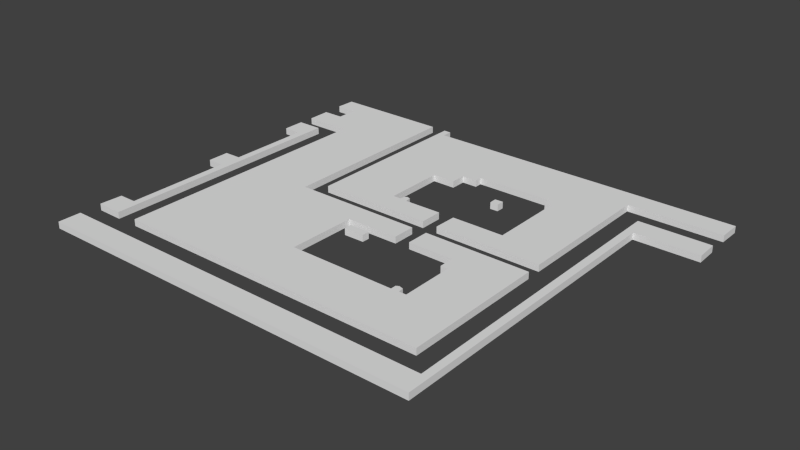 # Source: Lvl1_D2_8_exp.blend  (saved by Blender 2.74.0; exported with 4.5.12 LTS)
import bpy
from mathutils import Matrix  # noqa: F401  (used for matrix-valued properties, if any)

bpy.ops.wm.read_factory_settings(use_empty=True)
scene = bpy.context.scene
scene.name = 'Scene'

# ---- collections
col_collection_1 = bpy.data.collections.new('Collection 1'); scene.collection.children.link(col_collection_1)

# ---- world
world_world = bpy.data.worlds.new('World'); scene.world = world_world
world_world.color = (0.05088, 0.05088, 0.05088)
world_world.use_sun_shadow = False
world_world.sun_shadow_jitter_overblur = 0.0
world_world.cycles.sampling_method = 'MANUAL'
world_world.cycles.sample_map_resolution = 256

# ---- meshes
me_cube_002 = bpy.data.meshes.new('Cube.002')
me_cube_002.from_pydata([(-46.25, 37.97, -1.0), (-46.25, 37.97, 0.3), (-23.84, 37.88, -1.0), (-23.84, 37.88, 0.3), (-23.75, 0.4444, -1.0), (-23.75, 0.4444, 0.3), (1.297, 0.4444, -1.0), (1.297, 0.4444, 0.3), (1.297, -3.923, -1.0), (1.297, -3.923, 0.3), (-8.947, -4.019, -1.0), (-8.947, -4.019, 0.3), (-9.043, -17.31, -1.0), (-9.043, -17.31, 0.3), (11.66, -17.34, -1.0), (11.66, -17.34, 0.3), (11.66, -16.25, -1.0), (11.66, -16.25, 0.3), (12.19, -15.96, -1.0), (12.19, -15.96, 0.3), (13.06, -16.21, -1.0), (13.06, -16.21, 0.3), (13.16, -17.25, -1.0), (13.16, -17.25, 0.3), (14.58, -17.27, -1.0), (14.58, -17.27, 0.3), (14.55, -6.96, -1.0), (14.55, -6.96, 0.3), (13.12, -6.948, -1.0), (13.12, -6.948, 0.3), (13.12, -4.018, -1.0), (13.12, -4.018, 0.3), (4.278, -4.005, -1.0), (4.278, -4.005, 0.3), (4.296, 0.4082, -1.0), (4.296, 0.4082, 0.3), (24.89, 0.371, -1.0), (24.89, 0.371, 0.3), (24.91, -27.54, -1.0), (24.91, -27.54, 0.3), (-37.05, -27.55, -1.0), (-37.05, -27.55, 0.3), (-37.05, 25.49, -1.0), (-37.05, 25.49, 0.3), (-46.18, 25.45, -1.0), (-46.18, 25.45, 0.3), (-46.22, 29.96, -1.0), (-46.22, 29.96, 0.3), (-42.21, 30.0, -1.0), (-42.21, 30.0, 0.3), (-42.21, 34.31, -1.0), (-42.21, 34.31, 0.3), (-46.38, 34.23, -1.0), (-46.38, 34.23, 0.3), (-20.74, 37.8, -1.0), (-20.74, 37.8, 0.3), (-20.8, 3.374, -1.0), (-20.8, 3.374, 0.3), (1.294, 3.374, -1.0), (1.294, 3.374, 0.3), (1.294, 7.773, -1.0), (1.294, 7.773, 0.3), (-5.994, 7.677, -1.0), (-5.994, 7.677, 0.3), (-6.144, 8.869, -1.0), (-6.144, 8.869, 0.3), (-6.879, 9.076, -1.0), (-6.879, 9.076, 0.3), (-7.292, 8.727, -1.0), (-7.292, 8.727, 0.3), (-7.408, 7.837, -1.0), (-7.408, 7.837, 0.3), (-8.97, 7.759, -1.0), (-8.97, 7.759, 0.3), (-9.008, 19.56, -1.0), (-9.008, 19.56, 0.3), (-4.567, 19.55, -1.0), (-4.567, 19.55, 0.3), (-4.549, 22.5, -1.0), (-4.549, 22.5, 0.3), (-1.613, 22.52, -1.0), (-1.613, 22.52, 0.3), (-1.609, 23.97, -1.0), (-1.609, 23.97, 0.3), (13.27, 24.04, -1.0), (13.27, 24.04, 0.3), (13.32, 22.54, -1.0), (13.32, 22.54, 0.3), (14.61, 22.54, -1.0), (14.61, 22.54, 0.3), (14.61, 7.791, -1.0), (14.61, 7.791, 0.3), (4.36, 7.791, -1.0), (4.36, 7.791, 0.3), (4.253, 3.323, -1.0), (4.253, 3.323, 0.3), (24.85, 3.296, -1.0), (24.85, 3.296, 0.3), (24.84, 31.36, -1.0), (24.84, 31.36, 0.3), (42.91, 31.37, -1.0), (42.91, 31.37, 0.3), (42.93, 35.74, -1.0), (42.93, 35.74, 0.3), (23.42, 35.78, -1.0), (23.42, 35.78, 0.3), (-19.31, 35.79, -1.0), (-19.31, 35.79, 0.3), (-19.31, 37.78, -1.0), (-19.31, 37.78, 0.3), (-46.51, -27.56, -1.0), (-46.51, -27.56, 0.3), (-41.4, -27.62, -1.0), (-41.4, -27.62, 0.3), (-41.38, 22.5, -1.0), (-41.38, 22.5, 0.3), (-46.27, 22.45, -1.0), (-46.27, 22.45, 0.3), (-46.3, 18.17, -1.0), (-46.3, 18.17, 0.3), (-42.87, 18.09, -1.0), (-42.87, 18.09, 0.3), (-42.87, 1.876, -1.0), (-42.87, 1.876, 0.3), (-46.19, 1.822, -1.0), (-46.19, 1.822, 0.3), (-46.16, -2.485, -1.0), (-46.16, -2.485, 0.3), (-42.9, -2.539, -1.0), (-42.9, -2.539, 0.3), (-42.85, -23.14, -1.0), (-42.85, -23.14, 0.3), (-46.3, -23.16, -1.0), (-46.3, -23.16, 0.3), (43.08, 26.85, -1.0), (43.08, 26.85, 0.3), (29.27, 26.9, -1.0), (29.27, 26.9, 0.3), (29.33, -31.98, -1.0), (29.33, -31.98, 0.3), (-46.24, -31.95, -1.0), (-46.24, -31.95, 0.3), (-46.24, -36.41, -1.0), (-46.24, -36.41, 0.3), (30.77, -36.35, -1.0), (30.77, -36.35, 0.3), (30.81, 22.53, -1.0), (30.81, 22.53, 0.3), (43.2, 22.53, -1.0), (43.2, 22.53, 0.3), (-3.291, -6.948, -1.0), (-3.291, -6.948, 0.3), (-7.229, -7.019, -1.0), (-7.229, -7.019, 0.3), (-7.261, -5.541, -1.0), (-7.261, -5.541, 0.3), (-3.258, -5.477, -1.0), (-3.258, -5.477, 0.3), (7.297, 16.82, -1.0), (7.297, 16.82, 0.3), (5.756, 16.75, -1.0), (5.756, 16.75, 0.3), (5.724, 18.23, -1.0), (5.724, 18.23, 0.3), (7.33, 18.3, -1.0), (7.33, 18.3, 0.3)], [], [(0, 1, 3, 2), (2, 3, 5, 4), (4, 5, 7, 6), (6, 7, 9, 8), (8, 9, 11, 10), (10, 11, 13, 12), (12, 13, 15, 14), (14, 15, 17, 16), (16, 17, 19, 18), (18, 19, 21, 20), (20, 21, 23, 22), (22, 23, 25, 24), (24, 25, 27, 26), (26, 27, 29, 28), (28, 29, 31, 30), (30, 31, 33, 32), (32, 33, 35, 34), (34, 35, 37, 36), (36, 37, 39, 38), (38, 39, 41, 40), (40, 41, 43, 42), (42, 43, 45, 44), (44, 45, 47, 46), (46, 47, 49, 48), (48, 49, 51, 50), (50, 51, 53, 52), (52, 53, 1, 0), (1, 53, 51, 49, 47, 45, 43, 41, 39, 37, 35, 33, 31, 29, 27, 25, 23, 21, 19, 17, 15, 13, 11, 9, 7, 5, 3), (2, 4, 6, 8, 10, 12, 14, 16, 18, 20, 22, 24, 26, 28, 30, 32, 34, 36, 38, 40, 42, 44, 46, 48, 50, 52, 0), (54, 55, 57, 56), (56, 57, 59, 58), (58, 59, 61, 60), (60, 61, 63, 62), (62, 63, 65, 64), (64, 65, 67, 66), (66, 67, 69, 68), (68, 69, 71, 70), (70, 71, 73, 72), (72, 73, 75, 74), (74, 75, 77, 76), (76, 77, 79, 78), (78, 79, 81, 80), (80, 81, 83, 82), (82, 83, 85, 84), (84, 85, 87, 86), (86, 87, 89, 88), (88, 89, 91, 90), (90, 91, 93, 92), (92, 93, 95, 94), (94, 95, 97, 96), (96, 97, 99, 98), (98, 99, 101, 100), (100, 101, 103, 102), (102, 103, 105, 104), (104, 105, 107, 106), (106, 107, 109, 108), (108, 109, 55, 54), (55, 109, 107, 105, 103, 101, 99, 97, 95, 93, 91, 89, 87, 85, 83, 81, 79, 77, 75, 73, 71, 69, 67, 65, 63, 61, 59, 57), (56, 58, 60, 62, 64, 66, 68, 70, 72, 74, 76, 78, 80, 82, 84, 86, 88, 90, 92, 94, 96, 98, 100, 102, 104, 106, 108, 54), (110, 111, 113, 112), (112, 113, 115, 114), (114, 115, 117, 116), (116, 117, 119, 118), (118, 119, 121, 120), (120, 121, 123, 122), (122, 123, 125, 124), (124, 125, 127, 126), (126, 127, 129, 128), (128, 129, 131, 130), (130, 131, 133, 132), (132, 133, 111, 110), (111, 133, 131, 129, 127, 125, 123, 121, 119, 117, 115, 113), (112, 114, 116, 118, 120, 122, 124, 126, 128, 130, 132, 110), (134, 135, 137, 136), (136, 137, 139, 138), (138, 139, 141, 140), (140, 141, 143, 142), (142, 143, 145, 144), (144, 145, 147, 146), (146, 147, 149, 148), (148, 149, 135, 134), (135, 149, 147, 145, 143, 141, 139, 137), (136, 138, 140, 142, 144, 146, 148, 134), (150, 151, 153, 152), (152, 153, 155, 154), (154, 155, 157, 156), (151, 157, 155, 153), (156, 157, 151, 150), (152, 154, 156, 150), (158, 159, 161, 160), (160, 161, 163, 162), (162, 163, 165, 164), (159, 165, 163, 161), (164, 165, 159, 158), (160, 162, 164, 158)])
me_cube_002.use_remesh_preserve_volume = False
me_cube_002.use_remesh_preserve_attributes = False
me_cube_002.use_mirror_vertex_groups = False
me_cube_002.update()

# ---- objects
ob_box_001 = bpy.data.objects.new('Box.001', me_cube_002)

# ---- transforms, parenting, visibility, modifiers, constraints
ob_box_001.location = (0.785, 2.331, 0.1475)
ob_box_001.scale = (0.1852, 0.1852, 0.1852)
ob_box_001.lineart.crease_threshold = 0.0

# ---- collection membership
col_collection_1.objects.link(ob_box_001)

# ---- scene / render settings (as saved in the file)
scene.frame_start = 1; scene.frame_end = 250; scene.frame_set(1)
scene.render.engine = 'BLENDER_EEVEE_NEXT'
scene.render.resolution_percentage = 50
scene.render.dither_intensity = 0.0
scene.cycles.use_denoising = False
scene.cycles.samples = 10
scene.cycles.sampling_pattern = 'TABULATED_SOBOL'
scene.cycles.light_sampling_threshold = 0.0
scene.cycles.use_adaptive_sampling = False
scene.cycles.use_light_tree = False
scene.cycles.blur_glossy = 0.0
scene.cycles.pixel_filter_type = 'GAUSSIAN'
scene.cycles.sample_clamp_indirect = 0.0
scene.view_settings.view_transform = 'Standard'
bpy.context.view_layer.update()

# ---- added for rendering (the .blend has no active camera and no usable light): camera, sun
cam_auto = bpy.data.cameras.new('AutoCamera')
cam_auto.lens = 50.0
cam_auto.sensor_width = 36.0
cam_auto.clip_end = 1000.0
ob_auto_camera = bpy.data.objects.new('AutoCamera', cam_auto)
scene.collection.objects.link(ob_auto_camera)
ob_auto_camera.location = (20.4443, -21.4844, 16.0557)
ob_auto_camera.rotation_euler = (1.09748, -7.21219e-08, 0.694738)
scene.camera = ob_auto_camera
light_auto_sun = bpy.data.lights.new('AutoSun', 'SUN')
light_auto_sun.energy = 3.0
light_auto_sun.angle = 0.0523599
ob_auto_sun = bpy.data.objects.new('AutoSun', light_auto_sun)
scene.collection.objects.link(ob_auto_sun)
ob_auto_sun.rotation_euler = (0.872665, 0.174533, 0.523599)
bpy.context.view_layer.update()
